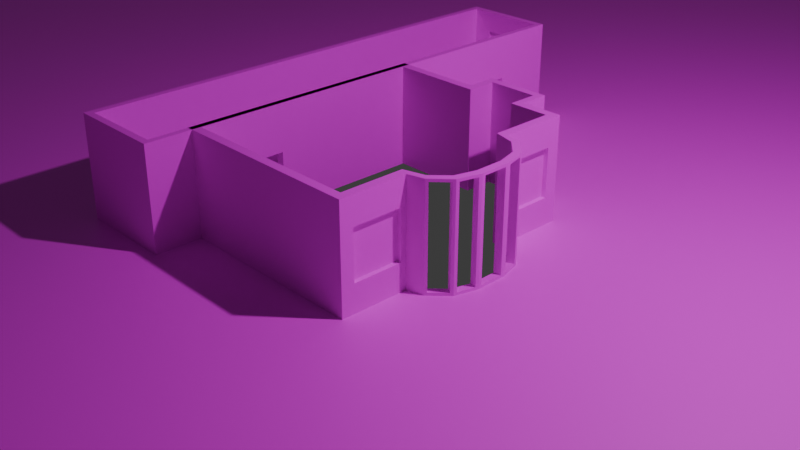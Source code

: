 # Source: map.blend  (saved by Blender 4.3.34; exported with 4.5.12 LTS)
import bpy
from mathutils import Matrix  # noqa: F401  (used for matrix-valued properties, if any)

bpy.ops.wm.read_factory_settings(use_empty=True)
scene = bpy.context.scene
scene.name = 'Scene'

# ---- collections
col_collection = bpy.data.collections.new('Collection'); scene.collection.children.link(col_collection)

# ---- images (referenced by path relative to the original .blend; pixels are not part of the script)
import os
ASSET_DIR = os.environ.get("B2B_ASSET_DIR", "")  # directory of the original .blend (textures are referenced by path, not embedded)
HERE = os.path.dirname(os.path.abspath(__file__))  # packed textures are extracted next to this script under _unpacked/

def load_image(name, relpath, width, height, colorspace="sRGB"):
    """Load a texture the original file referenced (path relative to the .blend, or extracted next to this script)."""
    p = next((c for c in (os.path.join(HERE, relpath), os.path.join(ASSET_DIR, relpath)) if relpath and os.path.exists(c)), "")
    if p:
        img = bpy.data.images.load(p, check_existing=True)
        img.name = name
    else:  # same state as the original file: an image datablock whose file is absent (Cycles renders it pink)
        img = bpy.data.images.new(name, width, height)
        img.source = "FILE"
        img.filepath = "//" + (relpath or name)
    img.colorspace_settings.name = colorspace
    return img
img_wall_png = load_image('wall.png', 'wall.png', 1024, 1024, 'sRGB')
img_windows_png = load_image('windows.png', 'windows.png', 1024, 1024, 'sRGB')
img_grass_png = load_image('grass.png', 'grass.png', 1024, 1024, 'sRGB')

# ---- materials (node trees are filled in below, after node groups)
mat_material_001 = bpy.data.materials.new('Material.001')
mat_window = bpy.data.materials.new('window')
mat_material_002 = bpy.data.materials.new('Material.002')

# ---- material node trees
mat_material_001.use_nodes = True; mat_material_001.node_tree.nodes.clear()
_N = mat_material_001.node_tree.nodes; _L = mat_material_001.node_tree.links
n0 = _N.new('ShaderNodeBsdfPrincipled'); n0.name = 'Principled BSDF'; n0.location = (10, 300)
n1 = _N.new('ShaderNodeOutputMaterial'); n1.name = 'Material Output'; n1.location = (300, 300)
n2 = _N.new('ShaderNodeTexImage'); n2.name = 'Image Texture'; n2.location = (-382, 347)
n2.image = img_wall_png
n2.interpolation = 'Closest'
_L.new(n0.outputs[0], n1.inputs[0])
_L.new(n2.outputs[0], n0.inputs[0])
n1.is_active_output = True
mat_window.use_nodes = True; mat_window.node_tree.nodes.clear()
_N = mat_window.node_tree.nodes; _L = mat_window.node_tree.links
n0 = _N.new('ShaderNodeBsdfPrincipled'); n0.name = 'Principled BSDF'; n0.location = (10, 300)
n1 = _N.new('ShaderNodeOutputMaterial'); n1.name = 'Material Output'; n1.location = (300, 300)
n2 = _N.new('ShaderNodeTexImage'); n2.name = 'Image Texture'; n2.location = (-371, 384)
n2.image = img_windows_png
n2.interpolation = 'Closest'
_L.new(n0.outputs[0], n1.inputs[0])
_L.new(n2.outputs[0], n0.inputs[0])
n1.is_active_output = True
mat_material_002.use_nodes = True; mat_material_002.node_tree.nodes.clear()
_N = mat_material_002.node_tree.nodes; _L = mat_material_002.node_tree.links
n0 = _N.new('ShaderNodeBsdfPrincipled'); n0.name = 'Principled BSDF'; n0.location = (10, 300)
n1 = _N.new('ShaderNodeOutputMaterial'); n1.name = 'Material Output'; n1.location = (300, 300)
n2 = _N.new('ShaderNodeTexImage'); n2.name = 'Image Texture'; n2.location = (-379, 378)
n2.image = img_grass_png
n2.interpolation = 'Closest'
_L.new(n0.outputs[0], n1.inputs[0])
_L.new(n2.outputs[0], n0.inputs[0])
n1.is_active_output = True

# ---- world
world_world = bpy.data.worlds.new('World'); scene.world = world_world
world_world.use_nodes = True; world_world.node_tree.nodes.clear()
_N = world_world.node_tree.nodes; _L = world_world.node_tree.links
n0 = _N.new('ShaderNodeOutputWorld'); n0.name = 'World Output'; n0.location = (300, 300)
n1 = _N.new('ShaderNodeBackground'); n1.name = 'Background'; n1.location = (10, 300)
n1.inputs[0].default_value = (0.05088, 0.05088, 0.05088, 1.0)
_L.new(n1.outputs[0], n0.inputs[0])
n0.is_active_output = True
world_world.color = (0.05088, 0.05088, 0.05088)
world_world.sun_shadow_jitter_overblur = 0.0

# ---- cameras
cam_camera = bpy.data.cameras.new('Camera')
cam_camera.clip_end = 100.0
cam_camera.ortho_scale = 7.314

# ---- lights
light_light = bpy.data.lights.new('Light', 'POINT')
light_light.energy = 1000.0
light_light.shadow_soft_size = 0.1

# ---- meshes
me_plane = bpy.data.meshes.new('Plane')
me_plane.from_pydata([(-1.057, -1.33, -0.5755), (0.9435, -1.33, -0.5755), (-1.057, 1.273, -0.5755), (0.9435, 1.273, -0.5755), (-1.057, 1.273, 0.5604), (-1.057, -1.33, 0.5604), (0.9435, -1.33, 0.5604), (0.9435, 1.273, 0.5604), (0.5014, 1.273, -0.5755), (-0.05317, 1.273, -0.5755), (0.5014, 1.273, 0.5604), (-0.05317, 1.273, 0.5604), (0.5014, 1.604, -0.5755), (-0.05317, 1.604, -0.5755), (0.5014, 1.604, 0.5604), (-0.05317, 1.604, 0.5604), (0.9435, -0.6335, -0.5755), (0.9435, 0.5768, -0.5755), (0.9435, -0.6335, 0.5604), (0.9435, 0.5768, 0.5604), (1.398, -0.1788, -0.5755), (1.337, -0.4062, -0.5755), (1.171, -0.5726, -0.5755), (1.398, 0.1221, -0.5755), (1.171, 0.5159, -0.5755), (1.337, 0.3495, -0.5755), (1.398, -0.1788, 0.5604), (1.171, -0.5726, 0.5604), (1.337, -0.4062, 0.5604), (1.398, 0.1221, 0.5604), (1.337, 0.3495, 0.5604), (1.171, 0.5159, 0.5604), (-1.057, -0.3983, -0.5755), (-1.057, -0.7002, -0.5755), (-1.057, -0.2887, 0.5604), (-1.057, -0.8093, 0.5604), (-1.057, -0.3983, 0.04178), (-1.057, -0.7002, 0.04178), (0.9435, -1.279, -0.2758), (0.9435, -0.7332, -0.2758), (0.9435, -0.7332, 0.2607), (0.9435, -1.279, 0.2607), (0.9435, 0.6765, 0.2607), (0.9435, 1.222, 0.2607), (0.9435, 1.222, -0.2758), (0.9435, 0.6765, -0.2758), (1.189, 0.4977, 0.5308), (1.319, 0.3676, 0.5308), (1.319, 0.3676, -0.5458), (1.189, 0.4977, -0.5458), (1.189, -0.5544, -0.5458), (1.319, -0.4243, -0.5458), (1.319, -0.4243, 0.5308), (1.189, -0.5544, 0.5308), (1.398, 0.08922, -0.5458), (1.398, -0.1459, -0.5458), (1.398, 0.08922, 0.5308), (1.398, -0.1459, 0.5308), (1.345, 0.32, 0.5309), (1.39, 0.1515, 0.5309), (1.39, 0.1515, -0.546), (1.345, 0.32, -0.546), (1.345, -0.3767, -0.546), (1.39, -0.2082, -0.546), (1.39, -0.2082, 0.5309), (1.345, -0.3767, 0.5309), (-1.145, -0.8112, 0.5604), (1.04, -1.427, -0.5755), (-1.145, -1.427, -0.5755), (-1.145, -0.7013, -0.5755), (-1.145, -1.427, 0.5604), (1.04, -1.427, 0.5604), (1.04, 1.369, 0.5604), (0.5813, 1.369, 0.5604), (-0.1362, 1.369, 0.5604), (-1.145, 1.369, 0.5604), (-1.145, 1.369, -0.5755), (-0.1362, 1.369, -0.5755), (0.5813, 1.369, -0.5755), (1.04, 1.369, -0.5755), (0.5813, 1.691, -0.5755), (-0.1362, 1.691, -0.5755), (0.5813, 1.691, 0.5604), (-0.1362, 1.691, 0.5604), (1.04, -0.6792, -0.5755), (1.04, -0.6792, 0.5604), (1.04, 0.6208, 0.5604), (1.04, 0.6208, -0.5755), (1.411, 0.3887, 0.5604), (1.48, 0.1372, 0.5604), (1.48, 0.1372, -0.5755), (1.411, 0.3887, -0.5755), (1.222, 0.5728, 0.5604), (1.222, 0.5728, -0.5755), (1.411, -0.4471, -0.5755), (1.48, -0.1956, -0.5755), (1.48, -0.1956, 0.5604), (1.411, -0.4471, 0.5604), (1.222, -0.6312, -0.5755), (1.222, -0.6312, 0.5604), (-1.145, -0.3989, -0.5755), (-1.145, -0.2897, 0.5604), (-1.145, -0.3989, 0.04178), (-1.145, -0.7013, 0.04178), (1.04, -1.282, -0.2758), (1.04, -0.7344, -0.2758), (1.04, -0.7344, 0.2607), (1.04, -1.282, 0.2607), (1.04, 0.676, 0.2607), (1.04, 1.224, 0.2607), (1.04, 1.224, -0.2758), (1.04, 0.676, -0.2758), (1.243, 0.5527, 0.5308), (1.39, 0.4088, 0.5308), (1.39, 0.4088, -0.5458), (1.243, 0.5527, -0.5458), (1.243, -0.6111, -0.5458), (1.39, -0.4672, -0.5458), (1.39, -0.4672, 0.5308), (1.243, -0.6111, 0.5308), (1.48, 0.1009, -0.5458), (1.48, -0.1593, -0.5458), (1.48, 0.1009, 0.5308), (1.48, -0.1593, 0.5308), (1.42, 0.3562, 0.5309), (1.471, 0.1698, 0.5309), (1.471, 0.1698, -0.546), (1.42, 0.3562, -0.546), (1.42, -0.4146, -0.546), (1.471, -0.2282, -0.546), (1.471, -0.2282, 0.5309), (1.42, -0.4146, 0.5309), (-1.057, -0.3658, 0.1954), (-1.057, -0.7325, 0.1954), (1.39, -0.2082, 0.3875), (1.471, -0.2282, 0.3934), (-1.057, -0.2437, 0.1946), (-1.057, -0.8269, 0.1982), (-1.057, -0.2427, 0.5604), (-1.057, -1.18, 0.4528), (-1.057, -1.184, -0.5755), (-1.057, -1.18, 0.5604)], [], [(132, 34, 35, 133), (4, 136, 132, 36, 32, 2), (27, 53, 50, 22), (23, 60, 61, 25), (18, 27, 22, 16), (20, 55, 54, 23), (20, 63, 134, 64, 26), (24, 49, 46, 31), (17, 45, 44, 3), (75, 76, 100, 102, 101), (13, 12, 14, 15), (7, 10, 8, 3), (2, 9, 11, 4), (9, 13, 15, 11), (0, 140, 139, 5), (3, 44, 43, 7), (1, 0, 5, 6), (19, 42, 45, 17), (18, 40, 41, 6), (6, 41, 38, 1), (16, 39, 40, 18), (7, 43, 42, 19), (1, 38, 39, 16), (22, 50, 51, 21), (29, 56, 57, 26), (23, 54, 56, 29), (26, 57, 55, 20), (31, 46, 47, 30), (28, 52, 53, 27), (30, 47, 48, 25), (21, 51, 52, 28), (25, 48, 49, 24), (29, 59, 60, 23), (21, 62, 63, 20), (28, 65, 62, 21), (25, 61, 58, 30), (30, 58, 59, 29), (26, 64, 65, 28), (90, 91, 127, 126), (8, 10, 14, 12), (102, 103, 66, 101), (17, 24, 31, 19), (99, 98, 116, 119), (85, 84, 98, 99), (95, 90, 120, 121), (95, 96, 130, 135, 129), (93, 92, 112, 115), (87, 79, 110, 111), (81, 83, 82, 80), (72, 79, 78, 73), (76, 75, 74, 77), (77, 74, 83, 81), (68, 70, 66, 103, 69), (79, 72, 109, 110), (67, 71, 70, 68), (86, 87, 111, 108), (85, 71, 107, 106), (71, 67, 104, 107), (84, 85, 106, 105), (72, 86, 108, 109), (67, 84, 105, 104), (98, 94, 117, 116), (89, 96, 123, 122), (90, 89, 122, 120), (96, 95, 121, 123), (92, 88, 113, 112), (97, 99, 119, 118), (88, 91, 114, 113), (94, 97, 118, 117), (91, 93, 115, 114), (89, 90, 126, 125), (94, 95, 129, 128), (97, 94, 128, 131), (91, 88, 124, 127), (88, 89, 125, 124), (96, 97, 131, 130), (78, 80, 82, 73), (87, 86, 92, 93), (5, 141, 35, 66, 70), (29, 26, 96, 89), (7, 19, 86, 72), (6, 5, 70, 71), (27, 18, 85, 99), (17, 3, 79, 87), (10, 7, 72, 73), (19, 31, 92, 86), (30, 29, 89, 88), (4, 11, 74, 75), (2, 32, 100, 76), (23, 25, 91, 90), (9, 2, 76, 77), (31, 30, 88, 92), (3, 8, 78, 79), (34, 138, 4, 75, 101), (25, 24, 93, 91), (12, 13, 81, 80), (35, 34, 101, 66), (21, 20, 95, 94), (15, 14, 82, 83), (26, 28, 97, 96), (11, 15, 83, 74), (22, 21, 94, 98), (13, 9, 77, 81), (28, 27, 99, 97), (8, 12, 80, 78), (16, 22, 98, 84), (14, 10, 73, 82), (33, 140, 0, 68, 69), (24, 17, 87, 93), (1, 16, 84, 67), (0, 1, 67, 68), (20, 23, 90, 95), (18, 6, 71, 85), (108, 111, 45, 42), (111, 110, 44, 45), (110, 109, 43, 44), (109, 108, 42, 43), (105, 106, 40, 39), (106, 107, 41, 40), (107, 104, 38, 41), (104, 105, 39, 38), (117, 118, 52, 51), (118, 119, 53, 52), (119, 116, 50, 53), (116, 117, 51, 50), (129, 135, 134, 63), (130, 131, 65, 64), (131, 128, 62, 65), (128, 129, 63, 62), (120, 122, 56, 54), (122, 123, 57, 56), (123, 121, 55, 57), (121, 120, 54, 55), (125, 126, 60, 59), (126, 127, 61, 60), (127, 124, 58, 61), (124, 125, 59, 58), (113, 114, 48, 47), (114, 115, 49, 48), (115, 112, 46, 49), (112, 113, 47, 46), (69, 103, 37, 33), (103, 102, 36, 37), (102, 100, 32, 36), (36, 132, 133, 37), (132, 136, 138, 34), (134, 135, 130, 64), (5, 139, 141), (138, 136, 4), (139, 140, 33, 37, 133, 137), (141, 139, 137, 133, 35)])
_uv = me_plane.uv_layers.new(name='UVMap')
_uv.uv.foreach_set('vector', [0.5957, 0.852, 0.5465, 0.5884, 0.8783, 0.5884, 0.8294, 0.852, 2.026, 0.9094, 1.098, 0.6419, 1.023, 0.6425, 1.003, 0.5301, 1.003, 0.07867, 2.026, 0.07867, 0.8168, 0.8801, 0.8032, 0.858, 0.8032, 0.0557, 0.8168, 0.03362, 0.3663, 0.03319, 0.3442, 0.05526, 0.2179, 0.05526, 0.1959, 0.03319, 0.9866, 0.8801, 0.8168, 0.8801, 0.8168, 0.03362, 0.9866, 0.03362, 0.5918, 0.03319, 0.5672, 0.0554, 0.3909, 0.0554, 0.3663, 0.03319, 0.5918, 0.03319, 0.6139, 0.05526, 0.6139, 0.7549, 0.6139, 0.8624, 0.5918, 0.8845, 0.1874, 0.03547, 0.2011, 0.0575, 0.2011, 0.8578, 0.1874, 0.8798, 1.05, 0.04991, 0.8954, 0.272, 0.05006, 0.272, -0.02961, 0.04991, 0.328, 0.8707, 0.328, 0.0394, 1.018, 0.0394, 1.018, 0.7714, 1.018, 0.8707, 0.4279, 0.05974, 0.837, 0.05974, 0.837, 0.8977, 0.4279, 0.8977, 1.034, 0.9002, 0.7067, 0.9002, 0.7067, 0.0605, 1.034, 0.0605, -0.05232, 0.05666, 0.6962, 0.05666, 0.6962, 0.9041, -0.05232, 0.9041, 0.5683, 0.05997, 0.8099, 0.05997, 0.8099, 0.8897, 0.5683, 0.8897, -0.01399, 0.05156, 0.09006, 0.05156, 0.09225, 0.7825, -0.01399, 0.859, -0.02961, 0.04991, 0.05006, 0.272, 0.05006, 0.6697, -0.02961, 0.8918, -0.002256, 0.04552, 0.9967, 0.04552, 0.9967, 0.8701, -0.002256, 0.8701, 1.05, 0.8918, 0.8954, 0.6697, 0.8954, 0.272, 1.05, 0.04991, -0.024, 0.8558, 0.1267, 0.6478, 0.9511, 0.6478, 1.029, 0.8558, 1.029, 0.8558, 0.9511, 0.6478, 0.9511, 0.2753, 1.029, 0.06726, -0.024, 0.06726, 0.1267, 0.2753, 0.1267, 0.6478, -0.024, 0.8558, -0.02961, 0.8918, 0.05006, 0.6697, 0.8954, 0.6697, 1.05, 0.8918, 1.029, 0.06726, 0.9511, 0.2753, 0.1267, 0.2753, -0.024, 0.06726, 0.8168, 0.03362, 0.8032, 0.0557, 0.7056, 0.0557, 0.6919, 0.03362, 0.3663, 0.8845, 0.3909, 0.8623, 0.5672, 0.8623, 0.5918, 0.8845, 0.3663, 0.03319, 0.3909, 0.0554, 0.3909, 0.8623, 0.3663, 0.8845, 0.5918, 0.8845, 0.5672, 0.8623, 0.5672, 0.0554, 0.5918, 0.03319, 0.1874, 0.8798, 0.2011, 0.8578, 0.299, 0.8578, 0.3127, 0.8798, 0.6919, 0.8801, 0.7056, 0.858, 0.8032, 0.858, 0.8168, 0.8801, 0.3127, 0.8798, 0.299, 0.8578, 0.299, 0.0575, 0.3127, 0.03547, 0.6919, 0.03362, 0.7056, 0.0557, 0.7056, 0.858, 0.6919, 0.8801, 0.3127, 0.03547, 0.299, 0.0575, 0.2011, 0.0575, 0.1874, 0.03547, 0.3663, 0.8845, 0.3442, 0.8624, 0.3442, 0.05526, 0.3663, 0.03319, 0.7622, 0.03319, 0.7401, 0.05526, 0.6139, 0.05526, 0.5918, 0.03319, 0.7622, 0.8845, 0.7401, 0.8624, 0.7401, 0.05526, 0.7622, 0.03319, 0.1959, 0.03319, 0.2179, 0.05526, 0.2179, 0.8624, 0.1959, 0.8845, 0.1959, 0.8845, 0.2179, 0.8624, 0.3442, 0.8624, 0.3663, 0.8845, 0.5918, 0.8845, 0.6139, 0.8624, 0.7401, 0.8624, 0.7622, 0.8845, 0.6175, 0.03121, 0.8066, 0.03121, 0.7821, 0.05336, 0.642, 0.05336, 0.372, 0.05917, 0.372, 0.9022, 0.1265, 0.9022, 0.1265, 0.05917, 1.003, 0.4106, 1.003, 0.607, 0.952, 0.607, 0.952, 0.4106, 0.01778, 0.03547, 0.1874, 0.03547, 0.1874, 0.8798, 0.01778, 0.8798, 0.3887, 0.8792, 0.3887, 0.03135, 0.404, 0.05347, 0.404, 0.8571, 0.2532, 0.8792, 0.2532, 0.03135, 0.3887, 0.03135, 0.3887, 0.8792, 0.3673, 0.03121, 0.6175, 0.03121, 0.5902, 0.05349, 0.3946, 0.05349, 0.3673, 0.03121, 0.3673, 0.8852, 0.3428, 0.863, 0.3428, 0.7597, 0.3428, 0.05336, 0.4588, 0.03069, 0.4588, 0.8926, 0.4432, 0.8701, 0.4432, 0.05318, 0.103, 0.02788, 0.6751, 0.02788, 0.5641, 0.2571, 0.1452, 0.2571, 0.7894, 0.02892, 0.7894, 0.8887, 0.2463, 0.8887, 0.2463, 0.02892, 0.2599, 0.8907, 0.2599, 0.027, 0.6085, 0.027, 0.6085, 0.8907, 0.8363, 0.03483, 0.8363, 0.8766, 0.08872, 0.8766, 0.08872, 0.03483, 0.5467, 0.03327, 0.5467, 0.8737, 0.3084, 0.8737, 0.3084, 0.03327, 0.4111, 0.02702, 0.4111, 0.8795, -0.0512, 0.8795, -0.0512, 0.7777, -0.0512, 0.02702, 0.6751, 0.02788, 0.6751, 0.8968, 0.5641, 0.6675, 0.5641, 0.2571, 0.8173, 0.03136, 0.8173, 0.8781, -0.8113, 0.8781, -0.8113, 0.03136, 0.103, 0.8968, 0.103, 0.02788, 0.1452, 0.2571, 0.1452, 0.6675, 0.7492, 0.8805, 0.1894, 0.8805, 0.298, 0.6563, 0.7079, 0.6563, 0.1894, 0.8805, 0.1894, 0.03051, 0.298, 0.2548, 0.298, 0.6563, 0.7492, 0.03051, 0.7492, 0.8805, 0.7079, 0.6563, 0.7079, 0.2548, 0.6751, 0.8968, 0.103, 0.8968, 0.1452, 0.6675, 0.5641, 0.6675, 0.1894, 0.03051, 0.7492, 0.03051, 0.7079, 0.2548, 0.298, 0.2548, 0.3887, 0.03135, 0.5281, 0.03135, 0.5128, 0.05347, 0.404, 0.05347, 0.6175, 0.8852, 0.3673, 0.8852, 0.3946, 0.8629, 0.5902, 0.8629, 0.6175, 0.03121, 0.6175, 0.8852, 0.5902, 0.8629, 0.5902, 0.05349, 0.3673, 0.8852, 0.3673, 0.03121, 0.3946, 0.05349, 0.3946, 0.8629, 0.4588, 0.8926, 0.3163, 0.8926, 0.3319, 0.8701, 0.4432, 0.8701, 0.5281, 0.8792, 0.3887, 0.8792, 0.404, 0.8571, 0.5128, 0.8571, 0.3163, 0.8926, 0.3163, 0.03069, 0.3319, 0.05318, 0.3319, 0.8701, 0.5281, 0.03135, 0.5281, 0.8792, 0.5128, 0.8571, 0.5128, 0.05347, 0.3163, 0.03069, 0.4588, 0.03069, 0.4432, 0.05318, 0.3319, 0.05318, 0.6175, 0.8852, 0.6175, 0.03121, 0.642, 0.05336, 0.642, 0.863, 0.1782, 0.03121, 0.3673, 0.03121, 0.3428, 0.05336, 0.2027, 0.05336, 0.1782, 0.8852, 0.1782, 0.03121, 0.2027, 0.05336, 0.2027, 0.863, 0.8066, 0.03121, 0.8066, 0.8852, 0.7821, 0.863, 0.7821, 0.05336, 0.8066, 0.8852, 0.6175, 0.8852, 0.642, 0.863, 0.7821, 0.863, 0.3673, 0.8852, 0.1782, 0.8852, 0.2027, 0.863, 0.3428, 0.863, 0.3728, 0.03086, 0.6144, 0.03086, 0.6144, 0.8827, 0.3728, 0.8827, 0.5968, 0.03069, 0.5968, 0.8926, 0.4588, 0.8926, 0.4588, 0.03069, 0.3275, 0.6894, 0.4295, 0.6951, 0.6822, 0.7091, 0.6776, 0.7693, 0.2578, 0.7461, 0.4983, 0.8517, 0.4983, 0.5591, 0.5781, 0.5427, 0.5781, 0.8664, 0.7667, 0.7114, 0.2439, 0.7017, 0.2782, 0.6301, 0.8398, 0.6405, 0.8756, 0.7463, 0.1225, 0.7463, 0.08914, 0.7096, 0.9119, 0.7096, 0.6173, 0.7845, 0.3779, 0.7204, 0.4792, 0.6723, 0.6711, 0.7228, 0.4097, -0.02577, 0.4097, 0.2365, 0.3734, 0.2725, 0.3734, -0.009203, 0.2927, 0.6544, 0.6339, 0.6544, 0.7082, 0.7282, 0.3544, 0.7282, 0.5231, 0.7565, 0.6982, 0.7096, 0.7375, 0.7534, 0.5972, 0.7903, 0.5104, 0.8069, 0.5662, 0.5985, 0.6415, 0.6123, 0.578, 0.8429, 0.1881, 0.7092, 0.7473, 0.7092, 0.701, 0.7625, 0.1388, 0.7625, 1.163, 0.2365, 1.163, -0.3517, 1.196, -0.3521, 1.196, 0.2725, 0.2384, -0.197, 0.2614, -0.1114, 0.2336, -0.09661, 0.2075, -0.1913, 0.785, 0.2365, 1.163, 0.2365, 1.196, 0.2725, 0.8162, 0.2725, 0.4899, 0.7676, 0.6738, 0.5837, 0.7553, 0.6271, 0.5464, 0.8305, 0.4097, 0.2365, 0.5761, 0.2365, 0.546, 0.2725, 0.3734, 0.2725, 0.189, 0.7238, 0.2083, 0.7239, 0.8443, 0.728, 0.8842, 0.7692, 0.1884, 0.7647, 0.2614, -0.1114, 0.324, -0.04871, 0.3048, -0.02728, 0.2336, -0.09661, 0.5761, 0.3611, 0.785, 0.3611, 0.8162, 0.3938, 0.546, 0.3938, 0.3274, 0.6805, 0.6818, 0.6748, 0.6821, 0.7351, 0.3271, 0.7408, 0.2614, -0.3959, 0.2384, -0.3103, 0.2075, -0.3166, 0.2336, -0.4114, 0.2756, 0.6472, 0.6493, 0.6472, 0.7032, 0.7057, 0.2196, 0.7057, 0.5146, 0.8572, 0.4448, 0.5967, 0.5293, 0.5498, 0.6086, 0.838, 0.3257, 0.5096, 0.3257, 0.8312, 0.245, 0.9156, 0.245, 0.6025, 0.324, -0.4586, 0.2614, -0.3959, 0.2336, -0.4114, 0.3048, -0.4807, 0.785, 0.3611, 0.785, 0.2365, 0.8162, 0.2725, 0.8162, 0.3938, 0.5912, 0.8405, 0.4123, 0.6616, 0.4673, 0.5987, 0.6704, 0.7965, 0.5761, 0.2365, 0.5761, 0.3611, 0.546, 0.3938, 0.546, 0.2725, 0.4097, -0.4816, 0.324, -0.4586, 0.3048, -0.4807, 0.3734, -0.4988, 0.6129, 0.7366, 0.2413, 0.7593, 0.3432, 0.6629, 0.705, 0.6409, 1.163, -0.5477, 1.163, -0.6982, 1.163, -0.7438, 1.196, -0.7804, 1.196, -0.5484, 0.324, -0.04871, 0.4097, -0.02577, 0.3734, -0.009203, 0.3048, -0.02728, 0.4097, -0.7438, 0.4097, -0.4816, 0.3734, -0.4988, 0.3734, -0.7804, 1.163, -0.7438, 0.4097, -0.7438, 0.3734, -0.7804, 1.196, -0.7804, 0.2384, -0.3103, 0.2384, -0.197, 0.2075, -0.1913, 0.2075, -0.3166, 0.8355, 0.7492, 0.1915, 0.7567, 0.1005, 0.6688, 0.7922, 0.6607, 0.4413, 0.6469, 0.4413, 0.3303, 0.4981, 0.3303, 0.4981, 0.6469, 0.7458, 0.3325, 0.234, 0.3325, 0.2357, 0.2426, 0.7453, 0.2426, 0.6592, 0.3665, 0.6592, 0.601, 0.6172, 0.601, 0.6172, 0.3665, 0.7645, 0.7812, 0.3033, 0.7812, 0.3037, 0.7001, 0.763, 0.7001, 0.5919, 0.1461, 0.5919, 0.7275, 0.4876, 0.7275, 0.4876, 0.1461, 0.7704, 0.7638, 0.2429, 0.7638, 0.2464, 0.6711, 0.7716, 0.6711, 0.7111, 0.6093, 0.7111, 0.3363, 0.7601, 0.3363, 0.7601, 0.6093, 0.2807, 0.2516, 0.7817, 0.2516, 0.7828, 0.3396, 0.284, 0.3396, 0.4982, 0.05414, 0.4982, 0.8564, 0.4446, 0.8564, 0.4446, 0.05414, 0.4786, 0.8264, 0.4786, 0.6585, 0.5421, 0.6594, 0.5441, 0.8092, 0.4459, 0.8559, 0.4459, 0.05538, 0.5278, 0.05538, 0.5278, 0.8559, 0.7951, 0.01612, 0.7951, 0.09378, 0.7648, 0.08582, 0.7657, 0.01655, 0.5116, 0.0533, 0.5116, 0.7557, 0.4509, 0.7513, 0.4509, 0.0533, 0.5188, 0.7491, 0.5188, 0.6763, 0.5498, 0.6825, 0.5502, 0.7482, 0.4999, 0.8593, 0.4999, 0.05216, 0.5558, 0.05216, 0.5558, 0.8593, 0.7248, 0.01821, 0.7248, 0.09101, 0.6934, 0.09016, 0.6938, 0.02447, 0.5538, 0.05298, 0.5538, 0.8665, 0.4919, 0.8665, 0.4919, 0.05298, 0.4344, 0.7703, 0.4344, 0.6724, 0.4653, 0.6774, 0.4653, 0.7659, 0.4519, 0.8731, 0.4519, 0.05035, 0.5146, 0.05035, 0.5146, 0.8731, 0.5417, 0.01821, 0.5417, 0.1162, 0.5108, 0.1118, 0.5108, 0.02323, 0.4322, 0.8727, 0.4322, 0.05089, 0.4941, 0.05089, 0.4941, 0.8727, 0.4736, 0.02846, 0.4736, 0.1013, 0.4428, 0.09561, 0.4424, 0.02992, 0.5015, 0.05931, 0.5015, 0.8599, 0.4462, 0.8599, 0.4462, 0.05931, 0.5104, 0.7749, 0.5104, 0.7022, 0.5416, 0.7036, 0.5411, 0.7693, 0.4413, 0.8671, 0.4413, 0.05753, 0.4951, 0.05753, 0.4951, 0.8671, 0.6725, 0.03681, 0.6724, 0.1145, 0.6435, 0.1145, 0.6426, 0.04521, 0.5169, 0.05248, 0.5169, 0.8666, 0.4753, 0.8666, 0.4753, 0.05248, 0.5007, 0.7149, 0.5007, 0.6372, 0.5305, 0.6456, 0.5297, 0.7149, 0.9449, 0.7363, 0.9449, 0.3597, 0.9783, 0.3597, 0.9783, 0.7363, 0.5998, 0.0808, 0.4034, 0.08284, 0.4027, 0.04951, 0.5987, 0.04746, 0.986, 0.3997, 0.986, 0.7764, 0.9527, 0.7764, 0.9527, 0.3997, 0.9454, 0.4201, 1.052, 0.4009, 1.052, 0.618, 0.9454, 0.5988, 0.5837, 0.5874, 0.6564, 0.5869, 0.657, 0.8473, 0.6296, 0.8473, 0.4509, 0.7513, 0.5116, 0.7557, 0.5116, 0.8585, 0.4509, 0.8585, -0.01399, 0.8602, 0.09225, 0.7837, 0.09247, 0.8602, 1.098, 0.9094, 1.098, 0.6419, 2.026, 0.9094, 0.6705, 0.7841, 0.6683, 0.05311, 1.012, 0.05311, 1.012, 0.4919, 0.9889, 0.6011, 0.9218, 0.6031, 0.5262, 0.8684, 0.5259, 0.7919, 0.7773, 0.6109, 0.8444, 0.6089, 0.7898, 0.8684])
me_plane.materials.append(mat_material_001)
me_plane.update()
me_plane_001 = bpy.data.meshes.new('Plane.001')
me_plane_001.from_pydata([(0.9902, -1.315, -0.3082), (0.9902, -0.7014, -0.3082), (0.9902, -0.7014, 0.2931), (0.9902, -1.315, 0.2931), (0.9902, 0.6442, -0.3082), (0.9902, 1.258, -0.3082), (0.9902, 1.258, 0.2931), (0.9902, 0.6442, 0.2931), (-1.337, 3.58, -0.3252), (-1.896, 3.58, -0.3252), (-1.896, 3.58, 0.3101), (-1.337, 3.58, 0.3101)], [], [(1, 0, 3, 2), (5, 4, 7, 6), (9, 8, 11, 10)])
_uv = me_plane_001.uv_layers.new(name='UVMap')
_uv.uv.foreach_set('vector', [1.016, 0.4801, 1.016, 1.015, 0.4921, 1.015, 0.4921, 0.4801, 1.016, 0.4801, 1.016, 1.015, 0.4921, 1.015, 0.4921, 0.4801, 1.016, 0.4801, 1.016, 1.015, 0.4921, 1.015, 0.4921, 0.4801])
me_plane_001.materials.append(mat_window)
me_plane_001.update()
me_plane_003 = bpy.data.meshes.new('Plane.003')
me_plane_003.from_pydata([(1.027, -1.388, -0.5755), (-1.107, -1.388, -0.5755), (-1.107, -0.6789, -0.5755), (-1.107, 1.343, -0.5755), (-0.1218, 1.343, -0.5755), (0.579, 1.343, -0.5755), (1.027, 1.343, -0.5755), (0.579, 1.657, -0.5755), (-0.1218, 1.657, -0.5755), (1.027, -0.6573, -0.5755), (1.027, 0.6124, -0.5755), (1.457, 0.1401, -0.5755), (1.389, 0.3857, -0.5755), (1.205, 0.5655, -0.5755), (1.389, -0.4306, -0.5755), (1.457, -0.185, -0.5755), (1.205, -0.6104, -0.5755), (-1.107, -0.3836, -0.5755), (5.514, -14.98, -0.5755), (-14.23, -14.98, -0.5755), (-14.23, -8.423, -0.5755), (-14.23, 10.29, -0.5755), (-5.114, 10.29, -0.5755), (1.371, 10.29, -0.5755), (5.514, 10.29, -0.5755), (1.371, 13.2, -0.5755), (-5.114, 13.2, -0.5755), (5.514, -8.224, -0.5755), (5.514, 3.526, -0.5755), (9.496, -0.8447, -0.5755), (8.87, 1.428, -0.5755), (7.161, 3.092, -0.5755), (8.87, -6.126, -0.5755), (9.496, -3.853, -0.5755), (7.161, -7.79, -0.5755), (-14.23, -5.69, -0.5755)], [], [(0, 1, 19, 18), (13, 12, 30, 31), (1, 2, 20, 19), (15, 14, 32, 33), (8, 7, 25, 26), (14, 16, 34, 32), (4, 8, 26, 22), (9, 16, 34, 27), (5, 7, 25, 23), (13, 10, 28, 31), (9, 0, 18, 27), (6, 5, 23, 24), (15, 11, 29, 33), (10, 6, 24, 28), (4, 3, 21, 22), (17, 3, 21, 35), (12, 11, 29, 30), (2, 17, 35, 20)])
_uv = me_plane_003.uv_layers.new(name='UVMap')
_uv.uv.foreach_set('vector', [-1.407, -3.813, -4.248, -3.813, -21.72, -21.92, 4.568, -21.92, -21.2, 22.92, -21.41, 22.64, -18.82, 12.93, -16.9, 15.45, -4.248, -3.813, -4.248, -2.869, -21.72, -13.18, -21.72, -21.92, 13.95, 12.96, 13.67, 12.76, 16.5, 0.5675, 19.07, 2.365, 18.05, -21.5, 18.98, -21.5, 20.04, -6.132, 11.4, -6.132, 13.67, 12.76, 13.33, 12.74, 13.33, 0.3151, 16.5, 0.5675, 18.05, -21.92, 18.05, -21.5, 11.4, -6.132, 11.4, -10.01, 20.26, -9.392, 20.04, -9.495, 20.04, -21.92, 22.1, -20.96, 13.33, 1.35, 13.33, 1.769, 12.28, 17.13, 12.28, 13.26, 12.5, 0.3151, 12.74, 0.3775, 6.761, 4.257, 4.568, 3.68, -1.407, -2.841, -1.407, -3.813, 4.568, -21.92, 4.568, -12.92, 12.74, 1.35, 13.33, 1.35, 12.28, 13.26, 6.761, 13.26, 22.72, 12.08, 22.32, 12.26, 19.07, 1.978, 22.72, 0.3151, 12.74, 0.3775, 12.74, 1.35, 6.761, 13.26, 6.761, 4.257, 10.67, -21.92, 11.4, -20.83, 11.4, 0.3151, 4.568, -9.717, -4.248, -2.476, -4.248, -0.1773, -21.72, 11.73, -21.72, -9.542, -21.41, 22.64, -21.72, 22.51, -21.72, 11.73, -18.82, 12.93, -4.248, -2.869, -4.248, -2.476, -21.72, -9.542, -21.72, -13.18])
me_plane_003.materials.append(mat_material_002)
me_plane_003.update()
me_plane_005 = bpy.data.meshes.new('Plane.005')
me_plane_005.from_pydata([(-1.136, 3.543, -0.5755), (-1.136, 1.487, -0.5755), (-1.136, 1.487, 0.5604), (-1.136, 3.543, 0.5604), (-1.136, 2.611, -0.5755), (-1.136, 2.913, -0.5755), (-1.136, 2.502, 0.5604), (-1.136, 3.022, 0.5604), (-1.136, 2.611, 0.04178), (-1.136, 2.913, 0.04178), (-1.136, 2.579, 0.1954), (-1.136, 2.946, 0.1954), (-1.136, 2.457, 0.1946), (-1.136, 3.04, 0.1982), (-1.136, 2.456, 0.5604), (-1.136, 3.394, 0.4528), (-1.136, 3.397, -0.5755), (-1.136, 3.393, 0.5604), (-1.136, 2.446, -0.5755), (-2.092, 3.543, -0.5755), (-2.092, -0.04789, -0.5755), (-2.092, -0.04789, 0.5604), (-2.092, 3.543, 0.5604), (-2.092, 1.076, -0.5755), (-2.092, 1.378, -0.5755), (-2.092, 0.9664, 0.5604), (-2.092, 1.487, 0.5604), (-2.092, 1.076, 0.04178), (-2.092, 1.378, 0.04178), (-2.092, 1.044, 0.1954), (-2.092, 1.41, 0.1954), (-2.092, 0.9215, 0.1946), (-2.092, 1.505, 0.1982), (-2.092, 0.9205, 0.5604), (-2.092, 3.394, 0.4528), (-2.092, 3.397, -0.5755), (-2.092, 3.393, 0.5604), (-2.092, 0.9108, -0.5755), (-2.092, 1.586, 0.2569), (-2.092, 1.596, -0.5755), (-1.136, 0.2001, -0.5755), (-1.136, 0.2001, 0.5604), (-1.136, -1.866, -0.5755), (-1.136, -1.866, 0.5604), (-2.092, -1.866, -0.5755), (-2.092, -1.866, 0.5604), (-1.136, -0.251, -0.5755), (-1.136, -0.7771, -0.5755), (-1.136, -0.7795, 0.1944), (-1.136, -0.303, 0.2008), (-1.072, 3.42, -0.5755), (-1.072, 3.62, -0.5755), (-1.072, 3.417, 0.5604), (-1.072, 3.62, 0.5604), (-1.072, 2.433, -0.5755), (-1.072, 2.605, -0.5755), (-1.072, 2.443, 0.5604), (-1.072, 2.491, 0.5604), (-1.072, 3.032, 0.5604), (-1.072, 1.485, -0.5755), (-1.072, 1.485, 0.5604), (-1.072, 2.605, 0.04178), (-1.072, 2.571, 0.1954), (-1.072, 2.918, -0.5755), (-1.072, 2.918, 0.04178), (-1.072, 2.952, 0.1954), (-1.072, 2.444, 0.1946), (-1.072, 3.05, 0.1982), (-1.072, 3.417, 0.4528), (-2.167, 3.468, -0.5755), (-2.167, 3.62, -0.5755), (-2.167, 3.62, 0.5604), (-2.167, 3.465, 0.5604), (-2.167, 0.8856, -0.5755), (-2.167, 1.057, -0.5755), (-2.167, 0.9433, 0.5604), (-2.167, 0.8956, 0.5604), (-2.167, 1.484, 0.5604), (-2.167, -0.1104, 0.5604), (-2.167, -0.1104, -0.5755), (-2.167, 1.057, 0.04178), (-2.167, 1.024, 0.1954), (-2.167, 1.371, 0.04178), (-2.167, 1.371, -0.5755), (-2.167, 1.404, 0.1954), (-2.167, 0.8967, 0.1946), (-2.167, 1.503, 0.1982), (-2.167, 3.465, 0.4528), (-2.167, 1.587, 0.2569), (-2.167, 1.597, -0.5755), (-1.072, 0.1472, -0.5755), (-1.072, 0.1472, 0.5604), (-1.072, -1.943, -0.5755), (-1.072, -1.943, 0.5604), (-1.072, -0.868, -0.5755), (-2.167, -1.943, 0.5604), (-2.167, -1.943, -0.5755), (-1.072, -0.3214, -0.5755), (-1.072, -0.8705, 0.1944), (-1.072, -0.3755, 0.2008), (-1.352, 3.56, 0.305), (-1.352, 3.56, -0.3201), (-1.878, 3.56, -0.3201), (-1.878, 3.56, 0.305), (-1.35, 3.603, 0.3031), (-1.35, 3.603, -0.3182), (-1.886, 3.603, -0.3182), (-1.886, 3.603, 0.3031)], [], [(10, 11, 7, 6), (2, 1, 18, 12), (0, 3, 15, 16), (8, 9, 11, 10), (10, 6, 14, 12), (3, 17, 15), (14, 2, 12), (15, 13, 11, 9, 5, 16), (17, 7, 11, 13, 15), (29, 30, 26, 25), (18, 4, 8, 10, 12), (21, 20, 37, 31), (19, 22, 34, 35), (27, 28, 30, 29), (29, 25, 33, 31), (22, 36, 34), (33, 21, 31), (34, 38, 39, 35), (36, 26, 30, 32, 38, 34), (37, 23, 27, 29, 31), (38, 32, 30, 28, 24, 39), (0, 19, 102, 101), (2, 41, 40, 1), (41, 43, 42, 47, 48, 49, 46, 40), (21, 45, 44, 20), (42, 43, 45, 44), (62, 57, 58, 65), (60, 66, 54, 59), (51, 50, 68, 53), (61, 62, 65, 64), (62, 66, 56, 57), (53, 68, 52), (56, 66, 60), (68, 50, 63, 64, 65, 67), (52, 68, 67, 65, 58), (81, 75, 77, 84), (54, 66, 62, 61, 55), (78, 85, 73, 79), (70, 69, 87, 71), (80, 81, 84, 82), (81, 85, 76, 75), (71, 87, 72), (76, 85, 78), (87, 69, 89, 88), (72, 87, 88, 86, 84, 77), (73, 85, 81, 80, 74), (88, 89, 83, 82, 84, 86), (51, 53, 104, 105), (60, 59, 90, 91), (91, 90, 97, 99, 98, 94, 92, 93), (78, 79, 96, 95), (92, 96, 95, 93), (42, 44, 96, 92), (14, 6, 57, 56), (23, 37, 73, 74), (39, 24, 83, 89), (45, 43, 93, 95), (6, 7, 58, 57), (33, 25, 75, 76), (40, 46, 97, 90), (25, 26, 77, 75), (3, 22, 71, 53), (2, 14, 56, 60), (48, 47, 94, 98), (19, 0, 51, 70), (21, 33, 76, 78), (49, 48, 98, 99), (8, 4, 55, 61), (46, 49, 99, 97), (27, 23, 74, 80), (41, 2, 60, 91), (16, 5, 63, 50), (5, 9, 64, 63), (1, 40, 90, 59), (7, 17, 52, 58), (35, 39, 89, 69), (24, 28, 82, 83), (26, 36, 72, 77), (9, 8, 61, 64), (43, 41, 91, 93), (28, 27, 80, 82), (47, 42, 92, 94), (18, 1, 59, 54), (0, 16, 50, 51), (37, 20, 79, 73), (45, 21, 78, 95), (17, 3, 53, 52), (19, 35, 69, 70), (20, 44, 96, 79), (4, 18, 54, 55), (36, 22, 71, 72), (107, 106, 102, 103), (104, 107, 103, 100), (53, 71, 107, 104), (19, 22, 103, 102), (3, 0, 101, 100), (70, 51, 105, 106), (22, 3, 100, 103), (71, 70, 106, 107), (106, 105, 101, 102), (105, 104, 100, 101)])
_uv = me_plane_005.uv_layers.new(name='UVMap')
_uv.uv.foreach_set('vector', [0.5957, 0.852, 0.8294, 0.852, 0.8783, 0.5884, 0.5465, 0.5884, 0.7714, 0.9094, 0.7714, 0.07867, 0.2079, 0.07867, 0.2039, 0.6419, -0.01399, 0.05156, -0.01399, 0.859, 0.09225, 0.7825, 0.09006, 0.05156, 0.9454, 0.4201, 0.9454, 0.5988, 1.052, 0.618, 1.052, 0.4009, 0.5837, 0.5874, 0.6296, 0.8473, 0.657, 0.8473, 0.6564, 0.5869, -0.01399, 0.8602, 0.09247, 0.8602, 0.09225, 0.7837, 0.2042, 0.9094, 0.7714, 0.9094, 0.2039, 0.6419, 0.6705, 0.7841, 0.9218, 0.6031, 0.9889, 0.6011, 1.012, 0.4919, 1.012, 0.05311, 0.6683, 0.05311, 0.5262, 0.8684, 0.7898, 0.8684, 0.8444, 0.6089, 0.7773, 0.6109, 0.5259, 0.7919, 0.5957, 0.852, 0.8294, 0.852, 0.8783, 0.5884, 0.5465, 0.5884, 1.104, 0.07867, 1.003, 0.07867, 1.003, 0.5301, 1.023, 0.6425, 1.098, 0.6419, 1.894, 0.8703, 1.894, 0.03961, 1.135, 0.03961, 1.13, 0.6028, -0.01399, 0.05156, -0.01399, 0.859, 0.09225, 0.7825, 0.09006, 0.05156, 0.9454, 0.4201, 0.9454, 0.5988, 1.052, 0.618, 1.052, 0.4009, 0.5837, 0.5874, 0.6296, 0.8473, 0.657, 0.8473, 0.6564, 0.5869, -0.01399, 0.8602, 0.09247, 0.8602, 0.09225, 0.7837, 1.134, 0.8691, 1.897, 0.8691, 1.133, 0.6016, 0.08563, 0.7807, 1.363, 0.6423, 1.356, 0.05427, 0.08345, 0.05427, 0.08586, 0.8568, 1.433, 0.8568, 1.487, 0.5989, 1.42, 0.6009, 1.363, 0.6423, 0.08563, 0.7807, 1.1, 0.03961, 0.9994, 0.03961, 0.9994, 0.491, 1.019, 0.6034, 1.094, 0.6028, 0.8639, 0.6448, 0.9218, 0.6031, 0.9889, 0.6011, 1.012, 0.4919, 1.012, 0.05311, 0.857, 0.05311, -0.02307, 0.07957, 1.042, 0.07957, 0.8041, 0.2534, 0.2178, 0.2534, 0.6166, 0.9075, 1.217, 0.9073, 1.217, 0.07968, 0.6165, 0.07986, -0.5391, 0.8767, 0.9974, 0.8767, 0.9974, 0.03205, 0.1876, 0.03205, 0.1894, 0.6045, -0.1649, 0.6093, -0.2036, 0.03205, -0.5391, 0.03205, -0.3595, 0.8787, 0.9992, 0.8787, 0.9992, 0.02984, -0.3595, 0.02984, -0.04998, 0.03367, -0.04998, 0.8718, 1.046, 0.8718, 1.046, 0.03367, 0.5957, 0.852, 0.5465, 0.5884, 0.8783, 0.5884, 0.8294, 0.852, 0.7714, 0.9094, 0.2039, 0.6419, 0.2079, 0.07867, 0.7714, 0.07867, -0.01399, 0.05156, 0.09006, 0.05156, 0.09225, 0.7825, -0.01399, 0.859, 0.9454, 0.4201, 1.052, 0.4009, 1.052, 0.618, 0.9454, 0.5988, 0.5837, 0.5874, 0.6564, 0.5869, 0.657, 0.8473, 0.6296, 0.8473, -0.01399, 0.8602, 0.09225, 0.7837, 0.09247, 0.8602, 0.2042, 0.9094, 0.2039, 0.6419, 0.7714, 0.9094, 0.6705, 0.7841, 0.6683, 0.05311, 1.012, 0.05311, 1.012, 0.4919, 0.9889, 0.6011, 0.9218, 0.6031, 0.5262, 0.8684, 0.5259, 0.7919, 0.7773, 0.6109, 0.8444, 0.6089, 0.7898, 0.8684, 0.5957, 0.852, 0.5465, 0.5884, 0.8783, 0.5884, 0.8294, 0.852, 1.104, 0.07867, 1.098, 0.6419, 1.023, 0.6425, 1.003, 0.5301, 1.003, 0.07867, 2.022, 0.8703, 1.094, 0.6028, 1.1, 0.03961, 2.022, 0.03961, -0.01399, 0.05156, 0.09006, 0.05156, 0.09225, 0.7825, -0.01399, 0.859, 0.9454, 0.4201, 1.052, 0.4009, 1.052, 0.618, 0.9454, 0.5988, 0.5837, 0.5874, 0.6564, 0.5869, 0.657, 0.8473, 0.6296, 0.8473, -0.01399, 0.8602, 0.09225, 0.7837, 0.09247, 0.8602, 1.098, 0.9094, 1.098, 0.6419, 2.026, 0.9094, 0.08563, 0.7807, 0.08345, 0.05427, 1.356, 0.05427, 1.363, 0.6423, 0.08586, 0.8568, 0.08563, 0.7807, 1.363, 0.6423, 1.42, 0.6009, 1.487, 0.5989, 1.433, 0.8568, 1.1, 0.03961, 1.094, 0.6028, 1.019, 0.6034, 0.9994, 0.491, 0.9994, 0.03961, 0.8639, 0.6448, 0.857, 0.05311, 1.012, 0.05311, 1.012, 0.4919, 0.9889, 0.6011, 0.9218, 0.6031, 1.031, 0.04048, 1.031, 0.8856, 0.7629, 0.6942, 0.7629, 0.2319, 0.6166, 0.9075, 0.6165, 0.07986, 1.217, 0.07968, 1.217, 0.9073, -0.5391, 0.8767, -0.5391, 0.03205, -0.2036, 0.03205, -0.1649, 0.6093, 0.1894, 0.6045, 0.1876, 0.03205, 0.9974, 0.03205, 0.9974, 0.8767, -0.01009, 0.8787, -0.01009, 0.02984, 1.349, 0.02984, 1.349, 0.8787, -0.01262, 0.03367, 0.6925, 0.03367, 0.6925, 0.8718, -0.01262, 0.8718, -0.01262, 0.03367, 0.6925, 0.03367, 0.6925, 0.03367, -0.01262, 0.03367, 0.5456, 0.6834, 0.618, 0.6834, 0.6007, 0.784, 0.5255, 0.784, 0.9994, 0.03961, 1.1, 0.03961, 1.1, 0.03961, 0.9994, 0.03961, 0.857, 0.05311, 1.012, 0.05311, 1.012, 0.05311, 0.857, 0.05311, 0.1328, 0.5527, 0.1328, 0.8597, 0.08996, 0.8802, 0.08996, 0.5286, 0.1035, 0.7301, 0.5674, 0.7301, 0.5757, 0.7869, 0.09367, 0.7869, 0.5053, 0.5857, 0.5497, 0.5857, 0.5274, 0.6581, 0.4812, 0.6581, -0.5391, 0.03205, -0.2036, 0.03205, -0.2036, 0.03205, -0.5391, 0.03205, 0.2143, 0.6103, 0.5911, 0.6103, 0.589, 0.6645, 0.1976, 0.6645, 0.2006, 0.7008, 0.7858, 0.7008, 0.8317, 0.748, 0.1615, 0.748, 0.1317, 0.7329, 0.9096, 0.7329, 0.8993, 0.7841, 0.1294, 0.7841, 0.1894, 0.6045, 0.1876, 0.03205, 0.1876, 0.03205, 0.1894, 0.6045, -0.03427, 0.06862, 1.052, 0.06862, 1.052, 0.06862, -0.03427, 0.06862, 0.1851, 0.6651, 0.8321, 0.6651, 0.8155, 0.7151, 0.1433, 0.7151, -0.1649, 0.6093, 0.1894, 0.6045, 0.1894, 0.6045, -0.1649, 0.6093, 1.003, 0.5301, 1.003, 0.07867, 1.003, 0.07867, 1.003, 0.5301, -0.2036, 0.03205, -0.1649, 0.6093, -0.1649, 0.6093, -0.2036, 0.03205, 0.9994, 0.491, 0.9994, 0.03961, 0.9994, 0.03961, 0.9994, 0.491, 0.1268, 0.7579, 0.904, 0.7579, 0.9023, 0.7964, 0.09484, 0.7964, 0.6683, 0.05311, 1.012, 0.05311, 1.012, 0.05311, 0.6683, 0.05311, 1.012, 0.05311, 1.012, 0.4919, 1.012, 0.4919, 1.012, 0.05311, 0.6165, 0.07986, 1.217, 0.07968, 1.217, 0.07968, 0.6165, 0.07986, 0.5674, 0.7301, 0.8979, 0.7301, 0.919, 0.7869, 0.5757, 0.7869, 0.08345, 0.05427, 1.356, 0.05427, 1.356, 0.05427, 0.08345, 0.05427, 1.012, 0.05311, 1.012, 0.4919, 1.012, 0.4919, 1.012, 0.05311, 0.1119, 0.6905, 0.8805, 0.6905, 0.9093, 0.7207, 0.1107, 0.7207, 0.9454, 0.5988, 0.9454, 0.4201, 0.9454, 0.4201, 0.9454, 0.5988, 0.1679, 0.6971, 0.9354, 0.6971, 0.9158, 0.7208, 0.1183, 0.7208, 0.9454, 0.5988, 0.9454, 0.4201, 0.9454, 0.4201, 0.9454, 0.5988, 0.1876, 0.03205, 0.9974, 0.03205, 0.9974, 0.03205, 0.1876, 0.03205, 0.2079, 0.07867, 0.7714, 0.07867, 0.7714, 0.07867, 0.2079, 0.07867, -0.01399, 0.05156, 0.09006, 0.05156, 0.09006, 0.05156, -0.01399, 0.05156, 1.1, 0.03961, 2.022, 0.03961, 2.022, 0.03961, 1.1, 0.03961, 0.1646, 0.6845, 0.8886, 0.6845, 0.8637, 0.7143, 0.1115, 0.7143, 0.501, 0.6014, 0.501, 0.875, 0.501, 0.875, 0.501, 0.6014, -0.01399, 0.05156, 0.09006, 0.05156, 0.09006, 0.05156, -0.01399, 0.05156, -0.01009, 0.02984, 1.349, 0.02984, 1.349, 0.02984, -0.01009, 0.02984, 1.003, 0.07867, 1.104, 0.07867, 1.104, 0.07867, 1.003, 0.07867, 0.4195, 0.6561, 0.543, 0.6561, 0.6066, 0.7179, 0.4783, 0.7179, 0.4702, 0.7191, 0.4702, 0.2042, 0.506, 0.2026, 0.506, 0.7206, 0.8294, 0.8229, 0.1617, 0.8229, 0.1719, 0.77, 0.8268, 0.77, 1.031, 0.8856, -0.02628, 0.8856, 0.2446, 0.6942, 0.7629, 0.6942, 1.042, 0.07957, 1.042, 0.8528, 0.8041, 0.6789, 0.8041, 0.2534, -0.02307, 0.8528, -0.02307, 0.07957, 0.2178, 0.2534, 0.2178, 0.6789, -0.02628, 0.04048, 1.031, 0.04048, 0.7629, 0.2319, 0.2446, 0.2319, 1.042, 0.8528, -0.02307, 0.8528, 0.2178, 0.6789, 0.8041, 0.6789, -0.02628, 0.8856, -0.02628, 0.04048, 0.2446, 0.2319, 0.2446, 0.6942, 0.7438, 0.3118, 0.3012, 0.3118, 0.3029, 0.2767, 0.737, 0.2767, 0.4702, 0.2042, 0.4702, 0.7191, 0.4349, 0.7206, 0.4349, 0.2026])
me_plane_005.materials.append(mat_material_001)
me_plane_005.update()

# ---- objects
ob_light = bpy.data.objects.new('Light', light_light)
ob_camera = bpy.data.objects.new('Camera', cam_camera)
ob_plane = bpy.data.objects.new('Plane', me_plane)
ob_plane_001 = bpy.data.objects.new('Plane.001', me_plane_001)
ob_plane_002 = bpy.data.objects.new('Plane.002', me_plane_003)
ob_plane_003 = bpy.data.objects.new('Plane.003', me_plane_005)

# ---- transforms, parenting, visibility, modifiers, constraints
ob_light.location = (4.076, 1.005, 5.904)
ob_light.rotation_euler = (0.6503, 0.05522, 1.866)
ob_light.lock_rotations_4d = False
ob_light.empty_display_type = 'ARROWS'
ob_light.color = (0.0, 0.0, 0.0, 0.0)
ob_light.lineart.crease_threshold = 0.0
ob_camera.location = (7.359, -6.926, 4.958)
ob_camera.rotation_euler = (1.109, 0.0, 0.8149)
ob_camera.lock_rotations_4d = False
ob_camera.empty_display_type = 'ARROWS'
ob_camera.color = (0.0, 0.0, 0.0, 0.0)
ob_camera.display_type = 'WIRE'
ob_camera.lineart.crease_threshold = 0.0
ob_plane.location = (0.05652, -0.2732, 0.5755)
ob_plane_001.location = (0.05652, -0.2732, 0.5755)
ob_plane_002.location = (0.05652, -0.2732, 0.5755)
ob_plane_003.location = (0.05652, -0.2732, 0.5755)

# ---- collection membership
col_collection.objects.link(ob_light)
col_collection.objects.link(ob_camera)
col_collection.objects.link(ob_plane)
col_collection.objects.link(ob_plane_001)
col_collection.objects.link(ob_plane_002)
col_collection.objects.link(ob_plane_003)

# ---- scene / render settings (as saved in the file)
scene.camera = ob_camera
scene.frame_start = 1; scene.frame_end = 250; scene.frame_set(1)
scene.render.engine = 'BLENDER_EEVEE_NEXT'
bpy.context.view_layer.update()
